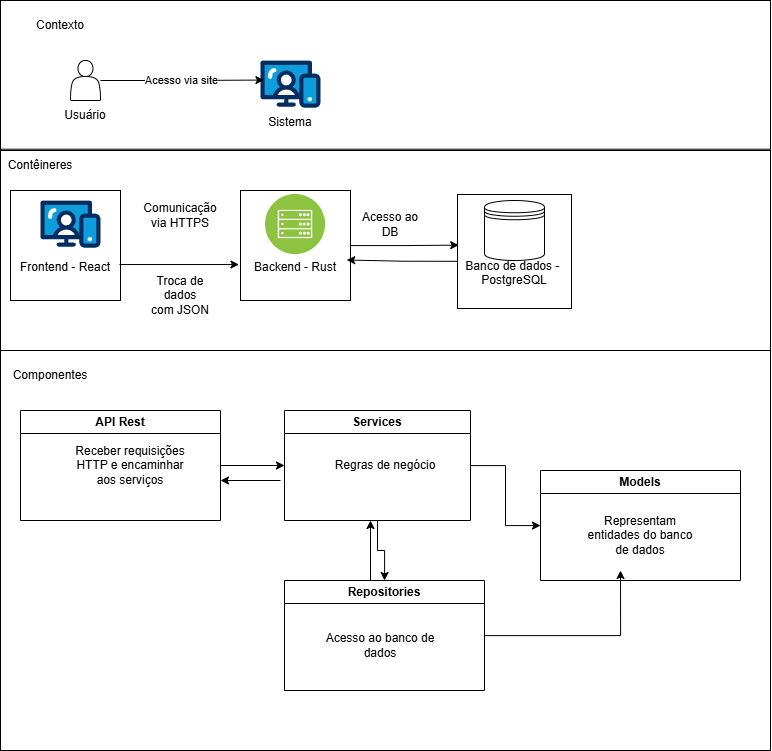

The diagram above was exported from draw.io. Its source (the exported page's mxGraphModel, read from the mxfile embedded in the PNG):
<mxGraphModel dx="869" dy="1416" grid="1" gridSize="10" guides="1" tooltips="1" connect="1" arrows="1" fold="1" page="1" pageScale="1" pageWidth="827" pageHeight="1169" math="0" shadow="0">
  <root>
    <mxCell id="0" />
    <mxCell id="1" parent="0" />
    <mxCell id="WP424S5vaELU8DIAXiZe-1" parent="1" style="text;html=1;whiteSpace=wrap;strokeColor=none;fillColor=none;align=center;verticalAlign=middle;rounded=0;" value="Contexto" vertex="1">
      <mxGeometry height="30" width="60" x="60" y="90" as="geometry" />
    </mxCell>
    <mxCell id="WP424S5vaELU8DIAXiZe-3" parent="1" style="shape=actor;whiteSpace=wrap;html=1;" value="" vertex="1">
      <mxGeometry height="40" width="30" x="100" y="140" as="geometry" />
    </mxCell>
    <mxCell id="WP424S5vaELU8DIAXiZe-4" parent="1" style="verticalLabelPosition=bottom;aspect=fixed;html=1;shape=mxgraph.salesforce.web;fillColorStyles=fillColor2,fillColor3,fillColor4;fillColor2=#032d60;fillColor3=#0d9dda;fillColor4=#ffffff;fillColor=none;strokeColor=none;" value="" vertex="1">
      <mxGeometry height="47.400000000000006" width="60" x="290" y="140" as="geometry" />
    </mxCell>
    <mxCell id="WP424S5vaELU8DIAXiZe-5" edge="1" parent="1" source="WP424S5vaELU8DIAXiZe-3" style="edgeStyle=orthogonalEdgeStyle;rounded=0;orthogonalLoop=1;jettySize=auto;html=1;entryX=0.057;entryY=0.412;entryDx=0;entryDy=0;entryPerimeter=0;" target="WP424S5vaELU8DIAXiZe-4" value="Acesso via site">
      <mxGeometry relative="1" as="geometry" />
    </mxCell>
    <mxCell id="WP424S5vaELU8DIAXiZe-6" parent="1" style="text;html=1;whiteSpace=wrap;strokeColor=none;fillColor=none;align=center;verticalAlign=middle;rounded=0;" value="Usuário" vertex="1">
      <mxGeometry height="30" width="60" x="85" y="180" as="geometry" />
    </mxCell>
    <mxCell id="WP424S5vaELU8DIAXiZe-7" parent="1" style="text;html=1;whiteSpace=wrap;strokeColor=none;fillColor=none;align=center;verticalAlign=middle;rounded=0;" value="Sistema" vertex="1">
      <mxGeometry height="30" width="60" x="290" y="187.4" as="geometry" />
    </mxCell>
    <mxCell id="WP424S5vaELU8DIAXiZe-9" parent="1" style="text;html=1;whiteSpace=wrap;strokeColor=none;fillColor=none;align=center;verticalAlign=middle;rounded=0;" value="Contêineres" vertex="1">
      <mxGeometry height="30" width="60" x="40" y="230" as="geometry" />
    </mxCell>
    <mxCell id="WP424S5vaELU8DIAXiZe-10" parent="1" style="verticalLabelPosition=bottom;aspect=fixed;html=1;shape=mxgraph.salesforce.web;fillColorStyles=fillColor2,fillColor3,fillColor4;fillColor2=#032d60;fillColor3=#0d9dda;fillColor4=#ffffff;fillColor=none;strokeColor=none;" value="" vertex="1">
      <mxGeometry height="47.400000000000006" width="60" x="70" y="280" as="geometry" />
    </mxCell>
    <mxCell id="WP424S5vaELU8DIAXiZe-16" edge="1" parent="1" source="WP424S5vaELU8DIAXiZe-12" style="edgeStyle=orthogonalEdgeStyle;rounded=0;orthogonalLoop=1;jettySize=auto;html=1;entryX=-0.014;entryY=0.673;entryDx=0;entryDy=0;entryPerimeter=0;exitX=0.991;exitY=0.673;exitDx=0;exitDy=0;exitPerimeter=0;" target="WP424S5vaELU8DIAXiZe-15" value="">
      <mxGeometry relative="1" as="geometry" />
    </mxCell>
    <mxCell id="WP424S5vaELU8DIAXiZe-12" parent="1" style="whiteSpace=wrap;html=1;aspect=fixed;fillColor=none;" value="&lt;div&gt;&lt;br&gt;&lt;/div&gt;&lt;div&gt;&lt;br&gt;&lt;/div&gt;&lt;div&gt;&lt;br&gt;&lt;/div&gt;Frontend - React" vertex="1">
      <mxGeometry height="110" width="110" x="40" y="270" as="geometry" />
    </mxCell>
    <mxCell id="WP424S5vaELU8DIAXiZe-14" parent="1" style="image;aspect=fixed;perimeter=ellipsePerimeter;html=1;align=center;shadow=0;dashed=0;fontColor=#4277BB;labelBackgroundColor=default;fontSize=12;spacingTop=3;image=img/lib/ibm/infrastructure/mobile_backend.svg;" value="" vertex="1">
      <mxGeometry height="60" width="60" x="295" y="274" as="geometry" />
    </mxCell>
    <mxCell id="WP424S5vaELU8DIAXiZe-15" parent="1" style="whiteSpace=wrap;html=1;aspect=fixed;fillColor=none;" value="&lt;div&gt;&lt;br&gt;&lt;/div&gt;&lt;div&gt;&lt;br&gt;&lt;/div&gt;&lt;div&gt;&lt;br&gt;&lt;/div&gt;&lt;div&gt;Backend - Rust&lt;/div&gt;" vertex="1">
      <mxGeometry height="110" width="110" x="270" y="270" as="geometry" />
    </mxCell>
    <mxCell id="WP424S5vaELU8DIAXiZe-18" parent="1" style="shape=datastore;whiteSpace=wrap;html=1;" value="" vertex="1">
      <mxGeometry height="60" width="60" x="514" y="280" as="geometry" />
    </mxCell>
    <mxCell id="WP424S5vaELU8DIAXiZe-19" parent="1" style="whiteSpace=wrap;html=1;aspect=fixed;fillColor=none;" value="&lt;div&gt;&lt;br&gt;&lt;/div&gt;&lt;div&gt;&lt;br&gt;&lt;/div&gt;&lt;div&gt;&lt;br&gt;&lt;/div&gt;&lt;div&gt;Banco de dados -&amp;nbsp; PostgreSQL&lt;/div&gt;" vertex="1">
      <mxGeometry height="114" width="114" x="487" y="274" as="geometry" />
    </mxCell>
    <mxCell id="WP424S5vaELU8DIAXiZe-21" edge="1" parent="1" source="WP424S5vaELU8DIAXiZe-19" style="edgeStyle=orthogonalEdgeStyle;rounded=0;orthogonalLoop=1;jettySize=auto;html=1;entryX=0.966;entryY=0.632;entryDx=0;entryDy=0;entryPerimeter=0;exitX=0.001;exitY=0.586;exitDx=0;exitDy=0;exitPerimeter=0;" target="WP424S5vaELU8DIAXiZe-15">
      <mxGeometry relative="1" as="geometry">
        <mxPoint x="425" y="340" as="sourcePoint" />
      </mxGeometry>
    </mxCell>
    <mxCell id="WP424S5vaELU8DIAXiZe-22" parent="1" style="text;html=1;whiteSpace=wrap;strokeColor=none;fillColor=none;align=center;verticalAlign=middle;rounded=0;" value="Comunicação via HTTPS" vertex="1">
      <mxGeometry height="30" width="60" x="180" y="280" as="geometry" />
    </mxCell>
    <mxCell id="WP424S5vaELU8DIAXiZe-25" parent="1" style="text;html=1;whiteSpace=wrap;strokeColor=none;fillColor=none;align=center;verticalAlign=middle;rounded=0;" value="Troca de dados com JSON" vertex="1">
      <mxGeometry height="30" width="60" x="180" y="360" as="geometry" />
    </mxCell>
    <mxCell id="WP424S5vaELU8DIAXiZe-26" edge="1" parent="1" source="WP424S5vaELU8DIAXiZe-15" style="edgeStyle=orthogonalEdgeStyle;rounded=0;orthogonalLoop=1;jettySize=auto;html=1;entryX=0.011;entryY=0.444;entryDx=0;entryDy=0;entryPerimeter=0;" target="WP424S5vaELU8DIAXiZe-19">
      <mxGeometry relative="1" as="geometry" />
    </mxCell>
    <mxCell id="WP424S5vaELU8DIAXiZe-27" parent="1" style="text;html=1;whiteSpace=wrap;strokeColor=none;fillColor=none;align=center;verticalAlign=middle;rounded=0;" value="Acesso ao DB" vertex="1">
      <mxGeometry height="30" width="60" x="390" y="288.7" as="geometry" />
    </mxCell>
    <mxCell id="WP424S5vaELU8DIAXiZe-29" parent="1" style="text;html=1;whiteSpace=wrap;strokeColor=none;fillColor=none;align=center;verticalAlign=middle;rounded=0;" value="Componentes" vertex="1">
      <mxGeometry height="30" width="60" x="50" y="440" as="geometry" />
    </mxCell>
    <mxCell id="WP424S5vaELU8DIAXiZe-35" edge="1" parent="1" source="WP424S5vaELU8DIAXiZe-30" style="edgeStyle=orthogonalEdgeStyle;rounded=0;orthogonalLoop=1;jettySize=auto;html=1;entryX=0;entryY=0.5;entryDx=0;entryDy=0;" target="WP424S5vaELU8DIAXiZe-33">
      <mxGeometry relative="1" as="geometry" />
    </mxCell>
    <mxCell id="WP424S5vaELU8DIAXiZe-30" parent="1" style="swimlane;whiteSpace=wrap;html=1;" value="API Rest" vertex="1">
      <mxGeometry height="110" width="200" x="50" y="490" as="geometry" />
    </mxCell>
    <mxCell id="WP424S5vaELU8DIAXiZe-32" parent="WP424S5vaELU8DIAXiZe-30" style="text;html=1;whiteSpace=wrap;strokeColor=none;fillColor=none;align=center;verticalAlign=middle;rounded=0;" value="Receber requisições HTTP e encaminhar aos serviços" vertex="1">
      <mxGeometry height="30" width="120" x="50" y="40" as="geometry" />
    </mxCell>
    <mxCell id="WP424S5vaELU8DIAXiZe-38" edge="1" parent="1" source="WP424S5vaELU8DIAXiZe-33" style="edgeStyle=orthogonalEdgeStyle;rounded=0;orthogonalLoop=1;jettySize=auto;html=1;" target="WP424S5vaELU8DIAXiZe-36">
      <mxGeometry relative="1" as="geometry" />
    </mxCell>
    <mxCell id="WP424S5vaELU8DIAXiZe-43" edge="1" parent="1" source="WP424S5vaELU8DIAXiZe-33" style="edgeStyle=orthogonalEdgeStyle;rounded=0;orthogonalLoop=1;jettySize=auto;html=1;" target="WP424S5vaELU8DIAXiZe-39">
      <mxGeometry relative="1" as="geometry" />
    </mxCell>
    <mxCell id="WP424S5vaELU8DIAXiZe-46" edge="1" parent="1" style="edgeStyle=orthogonalEdgeStyle;rounded=0;orthogonalLoop=1;jettySize=auto;html=1;">
      <mxGeometry relative="1" as="geometry">
        <mxPoint x="310" y="560" as="sourcePoint" />
        <mxPoint x="250" y="560" as="targetPoint" />
      </mxGeometry>
    </mxCell>
    <mxCell id="WP424S5vaELU8DIAXiZe-33" parent="1" style="swimlane;whiteSpace=wrap;html=1;" value="Services" vertex="1">
      <mxGeometry height="110" width="186" x="314" y="490" as="geometry" />
    </mxCell>
    <mxCell id="WP424S5vaELU8DIAXiZe-34" parent="WP424S5vaELU8DIAXiZe-33" style="text;html=1;whiteSpace=wrap;strokeColor=none;fillColor=none;align=center;verticalAlign=middle;rounded=0;" value="Regras de negócio" vertex="1">
      <mxGeometry height="30" width="120" x="41" y="40" as="geometry" />
    </mxCell>
    <mxCell id="WP424S5vaELU8DIAXiZe-51" parent="WP424S5vaELU8DIAXiZe-33" style="rounded=0;whiteSpace=wrap;html=1;fillColor=none;" value="" vertex="1">
      <mxGeometry height="400" width="770" x="-284" y="-60" as="geometry" />
    </mxCell>
    <mxCell id="WP424S5vaELU8DIAXiZe-41" edge="1" parent="1" source="WP424S5vaELU8DIAXiZe-36" style="edgeStyle=orthogonalEdgeStyle;rounded=0;orthogonalLoop=1;jettySize=auto;html=1;">
      <mxGeometry relative="1" as="geometry">
        <mxPoint x="650" y="650" as="targetPoint" />
      </mxGeometry>
    </mxCell>
    <mxCell id="WP424S5vaELU8DIAXiZe-44" edge="1" parent="1" source="WP424S5vaELU8DIAXiZe-36" style="edgeStyle=orthogonalEdgeStyle;rounded=0;orthogonalLoop=1;jettySize=auto;html=1;exitX=0.43;exitY=0;exitDx=0;exitDy=0;exitPerimeter=0;">
      <mxGeometry relative="1" as="geometry">
        <mxPoint x="400" y="600" as="targetPoint" />
      </mxGeometry>
    </mxCell>
    <mxCell id="WP424S5vaELU8DIAXiZe-36" parent="1" style="swimlane;whiteSpace=wrap;html=1;" value="Repositories" vertex="1">
      <mxGeometry height="110" width="200" x="314" y="660" as="geometry" />
    </mxCell>
    <mxCell id="WP424S5vaELU8DIAXiZe-37" parent="WP424S5vaELU8DIAXiZe-36" style="text;html=1;whiteSpace=wrap;strokeColor=none;fillColor=none;align=center;verticalAlign=middle;rounded=0;" value="Acesso ao banco de dados" vertex="1">
      <mxGeometry height="30" width="120" x="36" y="50" as="geometry" />
    </mxCell>
    <mxCell id="WP424S5vaELU8DIAXiZe-39" parent="1" style="swimlane;whiteSpace=wrap;html=1;" value="Models" vertex="1">
      <mxGeometry height="110" width="200" x="570" y="550" as="geometry" />
    </mxCell>
    <mxCell id="WP424S5vaELU8DIAXiZe-40" parent="WP424S5vaELU8DIAXiZe-39" style="text;html=1;whiteSpace=wrap;strokeColor=none;fillColor=none;align=center;verticalAlign=middle;rounded=0;" value="Representam entidades do banco de dados" vertex="1">
      <mxGeometry height="30" width="120" x="40" y="50" as="geometry" />
    </mxCell>
    <mxCell id="WP424S5vaELU8DIAXiZe-48" parent="1" style="rounded=0;whiteSpace=wrap;html=1;fillColor=none;" value="" vertex="1">
      <mxGeometry height="150" width="770" x="30" y="80" as="geometry" />
    </mxCell>
    <mxCell id="WP424S5vaELU8DIAXiZe-49" parent="1" style="rounded=0;whiteSpace=wrap;html=1;fillColor=none;" value="" vertex="1">
      <mxGeometry height="201.3" width="770" x="30" y="228.7" as="geometry" />
    </mxCell>
  </root>
</mxGraphModel>